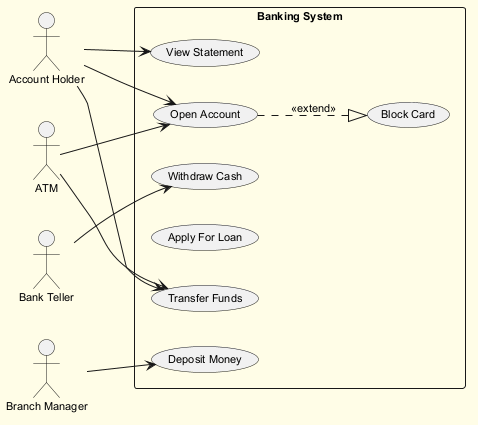

The diagram above was rendered by PlantUML. Its source (embedded in the PNG):
@startuml
skinparam backgroundColor #FFFDE7
skinparam classBackgroundColor #FFF9C4
skinparam classBorderColor #F57F17
skinparam defaultFontSize 11
left to right direction
actor "Account Holder" as AccountHolder
actor "Bank Teller" as BankTeller
actor "ATM" as ATM
actor "Branch Manager" as BranchManager
rectangle "Banking System" {
  usecase "Withdraw Cash" as UC_WithdrawCash
  usecase "Deposit Money" as UC_DepositMoney
  usecase "View Statement" as UC_ViewStatement
  usecase "Block Card" as UC_BlockCard
  usecase "Apply For Loan" as UC_ApplyForLoan
  usecase "Open Account" as UC_OpenAccount
  usecase "Transfer Funds" as UC_TransferFunds
}
AccountHolder --> UC_TransferFunds
AccountHolder --> UC_ViewStatement
AccountHolder --> UC_OpenAccount
BankTeller --> UC_WithdrawCash
ATM --> UC_OpenAccount
ATM --> UC_TransferFunds
BranchManager --> UC_DepositMoney
UC_OpenAccount ..|> UC_BlockCard : <<extend>>
@enduml